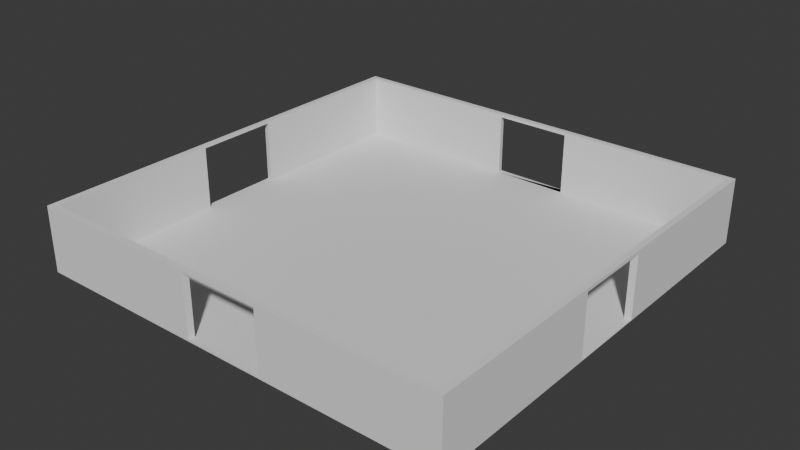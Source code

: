 # Source: level.blend  (saved by Blender 4.2.66; exported with 4.5.12 LTS)
import bpy
from mathutils import Matrix  # noqa: F401  (used for matrix-valued properties, if any)

bpy.ops.wm.read_factory_settings(use_empty=True)
scene = bpy.context.scene
scene.name = 'Scene'

# ---- collections
col_collection = bpy.data.collections.new('Collection'); scene.collection.children.link(col_collection)

# ---- world
world_world = bpy.data.worlds.new('World'); scene.world = world_world
world_world.use_nodes = True; world_world.node_tree.nodes.clear()
_N = world_world.node_tree.nodes; _L = world_world.node_tree.links
n0 = _N.new('ShaderNodeOutputWorld'); n0.name = 'World Output'; n0.location = (300, 300)
n1 = _N.new('ShaderNodeBackground'); n1.name = 'Background'; n1.location = (10, 300)
n1.inputs[0].default_value = (0.05088, 0.05088, 0.05088, 1.0)
_L.new(n1.outputs[0], n0.inputs[0])
n0.is_active_output = True
world_world.color = (0.05088, 0.05088, 0.05088)
world_world.sun_shadow_jitter_overblur = 0.0

# ---- meshes
me_plane = bpy.data.meshes.new('Plane')
me_plane.from_pydata([(-0.3915, -1.755, 0.005158), (0.3185, -1.755, 0.005158), (1.801, -1.755, 0.0038), (0.2706, 1.92, 0.005253), (1.801, 1.92, 0.0038), (-1.874, 1.92, 0.0038), (-1.874, -1.755, 0.0038), (-0.3629, 1.868, 0.00767), (-1.821, -0.2758, 0.005729), (1.749, -0.2365, 0.0092), (0.29, 1.868, 0.00767), (-1.874, -0.2864, 0.005729), (1.801, -0.246, 0.0092), (-1.874, 0.4515, 0.005729), (1.801, 0.4111, 0.0092), (1.761, 1.877, 0.0038), (1.761, -1.717, 0.0038), (-1.834, -1.717, 0.0038), (0.3107, -1.717, 0.005158), (-0.3837, -1.717, 0.005158), (0.2638, 1.877, 0.005253), (-0.3629, 1.868, 0.5393), (-1.821, -0.2758, 0.5473), (1.749, -0.2365, 0.5344), (0.29, 1.868, 0.5393), (-1.874, -0.2864, 0.5473), (1.801, -0.246, 0.5344), (-0.3726, 1.92, 0.5393), (0.2997, 1.92, 0.5393), (1.749, 0.4016, 0.0092), (-1.821, 0.441, 0.005729), (1.749, 0.4016, 0.5344), (0.2997, 1.92, 0.00767), (-0.3726, 1.92, 0.00767), (-1.821, 0.441, 0.5473), (1.801, 0.4111, 0.5344), (-1.874, 0.4515, 0.5473), (0.2961, -1.702, 0.02618), (1.749, 1.868, 0.006082), (0.2961, -1.702, 0.5427), (0.3059, -1.755, 0.02618), (1.749, 1.868, 0.5628), (1.801, 1.92, 0.006082), (0.3059, -1.755, 0.5427), (1.801, 1.92, 0.5628), (-1.821, 1.868, 0.006082), (-0.369, -1.702, 0.02618), (-0.369, -1.702, 0.5427), (-0.3789, -1.755, 0.02618), (-1.874, 1.92, 0.006082), (-1.821, 1.868, 0.5628), (-1.874, 1.92, 0.5628), (-0.3789, -1.755, 0.5427), (-1.821, -1.702, 0.006082), (1.749, -1.702, 0.006082), (-1.821, -1.702, 0.5628), (1.749, -1.702, 0.5628), (-1.874, -1.755, 0.006082), (1.801, -1.755, 0.006082), (-1.874, -1.755, 0.5628), (1.801, -1.755, 0.5628)], [], [(6, 57, 49, 5), (4, 42, 58, 2), (2, 58, 57, 6), (1, 2, 6, 0), (1, 18, 16, 2), (53, 54, 38, 45), (6, 17, 19, 0), (4, 15, 20, 3), (56, 60, 44, 41), (55, 59, 60, 56), (50, 41, 44, 51, 59, 55), (37, 46, 47, 52, 48, 40, 43, 39), (33, 32, 42, 38, 10, 7, 45, 49), (29, 9, 23, 26, 12, 14, 35, 31), (7, 45, 38, 10), (32, 42, 49, 33), (10, 38, 41, 24), (24, 41, 50, 21), (27, 51, 44, 28), (21, 50, 45, 7), (28, 44, 42, 32), (33, 49, 51, 27), (24, 28, 32, 10), (7, 33, 27, 21), (33, 7, 10, 32), (29, 38, 54, 9), (9, 54, 56, 23), (12, 58, 42, 14), (31, 41, 38, 29), (23, 56, 41, 31), (35, 44, 60, 26), (14, 42, 44, 35), (26, 60, 58, 12), (8, 53, 45, 30), (22, 55, 53, 8), (13, 49, 57, 11), (34, 50, 55, 22), (25, 59, 51, 36), (30, 45, 50, 34), (36, 51, 49, 13), (11, 57, 59, 25), (37, 54, 53, 46), (46, 53, 55, 47), (39, 56, 54, 37), (48, 57, 58, 40), (47, 55, 56, 39), (43, 60, 59, 52), (52, 59, 57, 48), (40, 58, 60, 43), (49, 45, 53, 57), (22, 8, 11, 25), (30, 34, 36, 13)])
_uv = me_plane.uv_layers.new(name='UVMap')
_uv.uv.foreach_set('vector', [0.0, 0.0, 0.0, 0.0, 0.0, 1.0, 0.0, 1.0, 1.0, 1.0, 1.0, 1.0, 1.0, 0.0, 1.0, 0.0, 1.0, 0.0, 1.0, 0.0, 0.0, 0.0, 0.0, 0.0, 0.9884, 0.0, 1.0, 0.0, 0.0, 0.0, 0.01163, 0.0, 0.9884, 0.0, 0.9884, 0.0, 1.0, 0.0, 1.0, 0.0, 0.0, 0.0, 1.0, 0.0, 1.0, 1.0, 0.0, 1.0, 0.0, 0.0, 0.0, 0.0, 0.01163, 0.0, 0.01163, 0.0, 1.0, 1.0, 1.0, 1.0, 0.9923, 1.0, 0.9923, 1.0, 1.0, 0.0, 1.0, 0.0, 1.0, 1.0, 1.0, 1.0, 0.0, 0.0, 0.0, 0.0, 1.0, 0.0, 1.0, 0.0, 0.0, 1.0, 1.0, 1.0, 1.0, 1.0, 0.0, 1.0, 0.0, 0.0, 0.0, 0.0, 0.9944, 0.0, 0.00563, 0.0, 0.00563, 0.0, 0.005469, 0.0, 0.005469, 0.0, 0.9945, 0.0, 0.9945, 0.0, 0.9944, 0.0, 0.0, 0.0, 0.0, 0.0, 0.0, 0.0, 1.0, 1.0, 0.9934, 1.0, 0.006592, 1.0, 0.0, 1.0, 0.0, 0.0, 1.0, 0.9935, 1.0, 0.006474, 1.0, 0.006474, 1.0, 0.00629, 1.0, 0.00629, 1.0, 0.9937, 1.0, 0.9937, 1.0, 0.9935, 0.006592, 1.0, 0.0, 1.0, 1.0, 1.0, 0.9934, 1.0, 0.0, 0.0, 0.0, 0.0, 0.0, 0.0, 0.0, 0.0, 0.9934, 1.0, 1.0, 1.0, 1.0, 1.0, 0.9934, 1.0, 0.9934, 1.0, 1.0, 1.0, 0.0, 1.0, 0.006592, 1.0, 0.0, 0.0, 0.0, 0.0, 0.0, 0.0, 0.0, 0.0, 0.006592, 1.0, 0.0, 1.0, 0.0, 1.0, 0.006592, 1.0, 0.0, 0.0, 0.0, 0.0, 0.0, 0.0, 0.0, 0.0, 0.0, 0.0, 0.0, 0.0, 0.0, 0.0, 0.0, 0.0, 0.9934, 1.0, 0.0, 0.0, 0.0, 0.0, 0.9934, 1.0, 0.006592, 1.0, 0.0, 0.0, 0.0, 0.0, 0.006592, 1.0, 0.0, 0.0, 0.006592, 1.0, 0.9934, 1.0, 0.0, 0.0, 1.0, 0.9935, 1.0, 1.0, 1.0, 0.0, 1.0, 0.006474, 1.0, 0.006474, 1.0, 0.0, 1.0, 0.0, 1.0, 0.006474, 1.0, 0.00629, 1.0, 0.0, 1.0, 1.0, 1.0, 0.9937, 1.0, 0.9935, 1.0, 1.0, 1.0, 1.0, 1.0, 0.9935, 1.0, 0.006474, 1.0, 0.0, 1.0, 1.0, 1.0, 0.9935, 1.0, 0.9937, 1.0, 1.0, 1.0, 0.0, 1.0, 0.00629, 1.0, 0.9937, 1.0, 1.0, 1.0, 1.0, 1.0, 0.9937, 1.0, 0.00629, 1.0, 0.0, 1.0, 0.0, 1.0, 0.00629, 0.0, 0.002123, 0.0, 0.0, 0.0, 1.0, 0.0, 0.9979, 0.0, 0.002123, 0.0, 0.0, 0.0, 0.0, 0.0, 0.002123, 0.0, 0.9979, 0.0, 1.0, 0.0, 0.0, 0.0, 0.002062, 0.0, 0.9979, 0.0, 1.0, 0.0, 0.0, 0.0, 0.002123, 0.0, 0.002062, 0.0, 0.0, 0.0, 1.0, 0.0, 0.9979, 0.0, 0.9979, 0.0, 1.0, 0.0, 1.0, 0.0, 0.9979, 0.0, 0.9979, 0.0, 1.0, 0.0, 1.0, 0.0, 0.9979, 0.0, 0.002062, 0.0, 0.0, 0.0, 0.0, 0.0, 0.002062, 0.9944, 0.0, 1.0, 0.0, 0.0, 0.0, 0.00563, 0.0, 0.00563, 0.0, 0.0, 0.0, 0.0, 0.0, 0.00563, 0.0, 0.9944, 0.0, 1.0, 0.0, 1.0, 0.0, 0.9944, 0.0, 0.005469, 0.0, 0.0, 0.0, 1.0, 0.0, 0.9945, 0.0, 0.00563, 0.0, 0.0, 0.0, 1.0, 0.0, 0.9944, 0.0, 0.9945, 0.0, 1.0, 0.0, 0.0, 0.0, 0.005469, 0.0, 0.005469, 0.0, 0.0, 0.0, 0.0, 0.0, 0.005469, 0.0, 0.9945, 0.0, 1.0, 0.0, 1.0, 0.0, 0.9945, 0.0, 0.0, 1.0, 0.0, 1.0, 0.0, 0.0, 0.0, 0.0, 0.0, 0.002123, 0.0, 0.002123, 0.0, 0.002062, 0.0, 0.002062, 0.0, 0.9979, 0.0, 0.9979, 0.0, 0.9979, 0.0, 0.9979])
me_plane.update()

# ---- objects
ob_plane = bpy.data.objects.new('Plane', me_plane)

# ---- transforms, parenting, visibility, modifiers, constraints
ob_plane.location = (0.0, 0.0, 0.0)
ob_plane.scale = (7.422, 7.422, 7.422)

# ---- collection membership
col_collection.objects.link(ob_plane)

# ---- scene / render settings (as saved in the file)
scene.frame_start = 1; scene.frame_end = 250; scene.frame_set(1)
scene.render.engine = 'BLENDER_EEVEE_NEXT'
bpy.context.view_layer.update()

# ---- added for rendering (the .blend has no active camera and no usable light): camera, sun
cam_auto = bpy.data.cameras.new('AutoCamera')
cam_auto.lens = 50.0
cam_auto.sensor_width = 36.0
cam_auto.clip_end = 1000.0
ob_auto_camera = bpy.data.objects.new('AutoCamera', cam_auto)
scene.collection.objects.link(ob_auto_camera)
ob_auto_camera.location = (35.6224, -42.4589, 30.8171)
ob_auto_camera.rotation_euler = (1.09748, -7.21219e-08, 0.694738)
scene.camera = ob_auto_camera
light_auto_sun = bpy.data.lights.new('AutoSun', 'SUN')
light_auto_sun.energy = 3.0
light_auto_sun.angle = 0.0523599
ob_auto_sun = bpy.data.objects.new('AutoSun', light_auto_sun)
scene.collection.objects.link(ob_auto_sun)
ob_auto_sun.rotation_euler = (0.872665, 0.174533, 0.523599)
bpy.context.view_layer.update()
